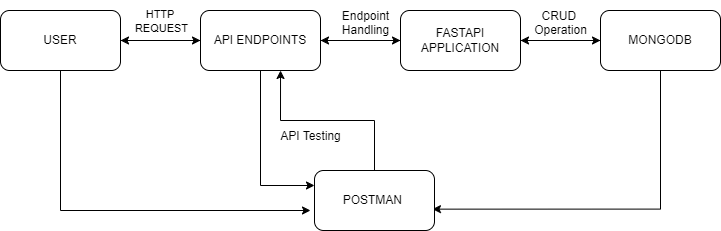

The diagram above was exported from draw.io. Its source (the exported page's mxGraphModel, read from the mxfile embedded in the PNG):
<mxGraphModel dx="794" dy="446" grid="1" gridSize="10" guides="1" tooltips="1" connect="1" arrows="1" fold="1" page="1" pageScale="1" pageWidth="827" pageHeight="1169" math="0" shadow="0">
  <root>
    <mxCell id="0" />
    <mxCell id="1" parent="0" />
    <mxCell id="F7avSJFRF4QGNXajepTq-6" style="edgeStyle=orthogonalEdgeStyle;rounded=0;orthogonalLoop=1;jettySize=auto;html=1;" edge="1" parent="1" source="F7avSJFRF4QGNXajepTq-1">
      <mxGeometry relative="1" as="geometry">
        <mxPoint x="160" y="190" as="targetPoint" />
      </mxGeometry>
    </mxCell>
    <mxCell id="F7avSJFRF4QGNXajepTq-9" style="edgeStyle=orthogonalEdgeStyle;rounded=0;orthogonalLoop=1;jettySize=auto;html=1;exitX=1;exitY=0.5;exitDx=0;exitDy=0;entryX=0;entryY=0.5;entryDx=0;entryDy=0;" edge="1" parent="1" source="F7avSJFRF4QGNXajepTq-1" target="F7avSJFRF4QGNXajepTq-2">
      <mxGeometry relative="1" as="geometry" />
    </mxCell>
    <mxCell id="F7avSJFRF4QGNXajepTq-21" style="edgeStyle=orthogonalEdgeStyle;rounded=0;orthogonalLoop=1;jettySize=auto;html=1;entryX=0;entryY=0.25;entryDx=0;entryDy=0;" edge="1" parent="1" source="F7avSJFRF4QGNXajepTq-1" target="F7avSJFRF4QGNXajepTq-12">
      <mxGeometry relative="1" as="geometry" />
    </mxCell>
    <mxCell id="F7avSJFRF4QGNXajepTq-1" value="API ENDPOINTS" style="rounded=1;whiteSpace=wrap;html=1;" vertex="1" parent="1">
      <mxGeometry x="240" y="160" width="120" height="60" as="geometry" />
    </mxCell>
    <mxCell id="F7avSJFRF4QGNXajepTq-8" style="edgeStyle=orthogonalEdgeStyle;rounded=0;orthogonalLoop=1;jettySize=auto;html=1;entryX=1;entryY=0.5;entryDx=0;entryDy=0;" edge="1" parent="1" source="F7avSJFRF4QGNXajepTq-2" target="F7avSJFRF4QGNXajepTq-1">
      <mxGeometry relative="1" as="geometry" />
    </mxCell>
    <mxCell id="F7avSJFRF4QGNXajepTq-10" style="edgeStyle=orthogonalEdgeStyle;rounded=0;orthogonalLoop=1;jettySize=auto;html=1;exitX=1;exitY=0.5;exitDx=0;exitDy=0;entryX=0;entryY=0.5;entryDx=0;entryDy=0;" edge="1" parent="1" source="F7avSJFRF4QGNXajepTq-2" target="F7avSJFRF4QGNXajepTq-3">
      <mxGeometry relative="1" as="geometry" />
    </mxCell>
    <mxCell id="F7avSJFRF4QGNXajepTq-2" value="FASTAPI APPLICATION" style="rounded=1;whiteSpace=wrap;html=1;" vertex="1" parent="1">
      <mxGeometry x="440" y="160" width="120" height="60" as="geometry" />
    </mxCell>
    <mxCell id="F7avSJFRF4QGNXajepTq-11" style="edgeStyle=orthogonalEdgeStyle;rounded=0;orthogonalLoop=1;jettySize=auto;html=1;entryX=1;entryY=0.5;entryDx=0;entryDy=0;" edge="1" parent="1" source="F7avSJFRF4QGNXajepTq-3" target="F7avSJFRF4QGNXajepTq-2">
      <mxGeometry relative="1" as="geometry" />
    </mxCell>
    <mxCell id="F7avSJFRF4QGNXajepTq-15" style="edgeStyle=orthogonalEdgeStyle;rounded=0;orthogonalLoop=1;jettySize=auto;html=1;entryX=0.983;entryY=0.644;entryDx=0;entryDy=0;entryPerimeter=0;" edge="1" parent="1" source="F7avSJFRF4QGNXajepTq-3" target="F7avSJFRF4QGNXajepTq-12">
      <mxGeometry relative="1" as="geometry">
        <mxPoint x="480" y="359" as="targetPoint" />
        <Array as="points">
          <mxPoint x="700" y="359" />
        </Array>
      </mxGeometry>
    </mxCell>
    <mxCell id="F7avSJFRF4QGNXajepTq-3" value="MONGODB" style="rounded=1;whiteSpace=wrap;html=1;" vertex="1" parent="1">
      <mxGeometry x="640" y="160" width="120" height="60" as="geometry" />
    </mxCell>
    <mxCell id="F7avSJFRF4QGNXajepTq-5" style="edgeStyle=orthogonalEdgeStyle;rounded=0;orthogonalLoop=1;jettySize=auto;html=1;entryX=0;entryY=0.5;entryDx=0;entryDy=0;" edge="1" parent="1" source="F7avSJFRF4QGNXajepTq-4" target="F7avSJFRF4QGNXajepTq-1">
      <mxGeometry relative="1" as="geometry" />
    </mxCell>
    <mxCell id="F7avSJFRF4QGNXajepTq-17" value="HTTP&amp;nbsp;&lt;div&gt;REQUEST&lt;/div&gt;" style="edgeLabel;html=1;align=center;verticalAlign=middle;resizable=0;points=[];shadow=1;" vertex="1" connectable="0" parent="F7avSJFRF4QGNXajepTq-5">
      <mxGeometry x="-0.1833" y="-4" relative="1" as="geometry">
        <mxPoint x="7" y="-24" as="offset" />
      </mxGeometry>
    </mxCell>
    <mxCell id="F7avSJFRF4QGNXajepTq-13" style="edgeStyle=orthogonalEdgeStyle;rounded=0;orthogonalLoop=1;jettySize=auto;html=1;" edge="1" parent="1" source="F7avSJFRF4QGNXajepTq-4">
      <mxGeometry relative="1" as="geometry">
        <mxPoint x="350" y="360" as="targetPoint" />
        <Array as="points">
          <mxPoint x="100" y="360" />
        </Array>
      </mxGeometry>
    </mxCell>
    <mxCell id="F7avSJFRF4QGNXajepTq-4" value="USER" style="rounded=1;whiteSpace=wrap;html=1;" vertex="1" parent="1">
      <mxGeometry x="40" y="160" width="120" height="60" as="geometry" />
    </mxCell>
    <mxCell id="F7avSJFRF4QGNXajepTq-12" value="POSTMAN&amp;nbsp;" style="rounded=1;whiteSpace=wrap;html=1;" vertex="1" parent="1">
      <mxGeometry x="354" y="320" width="120" height="60" as="geometry" />
    </mxCell>
    <mxCell id="F7avSJFRF4QGNXajepTq-18" value="Endpoint&lt;div&gt;Handling&lt;/div&gt;&lt;div&gt;&lt;br&gt;&lt;/div&gt;" style="text;html=1;align=center;verticalAlign=middle;resizable=0;points=[];autosize=1;strokeColor=none;fillColor=none;" vertex="1" parent="1">
      <mxGeometry x="370" y="150" width="70" height="60" as="geometry" />
    </mxCell>
    <mxCell id="F7avSJFRF4QGNXajepTq-20" style="edgeStyle=orthogonalEdgeStyle;rounded=0;orthogonalLoop=1;jettySize=auto;html=1;entryX=0.667;entryY=1;entryDx=0;entryDy=0;entryPerimeter=0;" edge="1" parent="1" source="F7avSJFRF4QGNXajepTq-12" target="F7avSJFRF4QGNXajepTq-1">
      <mxGeometry relative="1" as="geometry" />
    </mxCell>
    <mxCell id="F7avSJFRF4QGNXajepTq-22" value="API Testing&lt;div&gt;&lt;br&gt;&lt;/div&gt;" style="text;html=1;align=center;verticalAlign=middle;resizable=0;points=[];autosize=1;strokeColor=none;fillColor=none;" vertex="1" parent="1">
      <mxGeometry x="310" y="273" width="80" height="40" as="geometry" />
    </mxCell>
    <mxCell id="F7avSJFRF4QGNXajepTq-23" value="CRUD&amp;nbsp;&lt;div&gt;Operation&lt;/div&gt;&lt;div&gt;&lt;br&gt;&lt;/div&gt;" style="text;html=1;align=center;verticalAlign=middle;resizable=0;points=[];autosize=1;strokeColor=none;fillColor=none;" vertex="1" parent="1">
      <mxGeometry x="560" y="150" width="80" height="60" as="geometry" />
    </mxCell>
  </root>
</mxGraphModel>